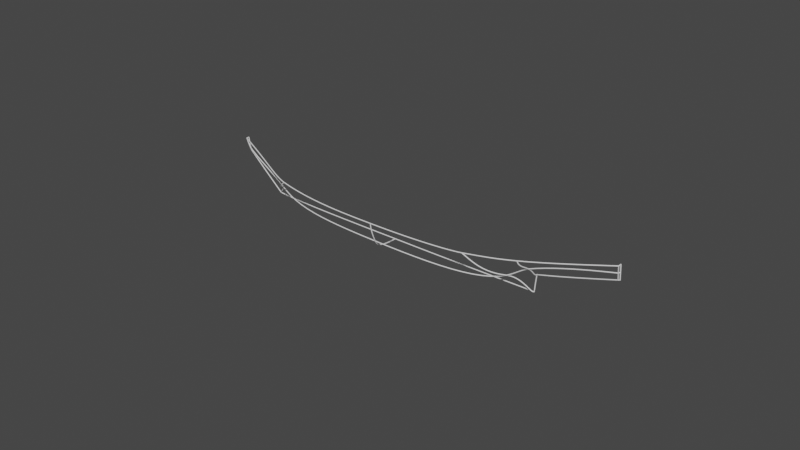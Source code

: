 # Source: HaidaCanoe.blend  (saved by Blender 3.2.14; exported with 4.5.12 LTS)
import bpy
from mathutils import Matrix  # noqa: F401  (used for matrix-valued properties, if any)

bpy.ops.wm.read_factory_settings(use_empty=True)
scene = bpy.context.scene
scene.name = 'Scene'

# ---- collections
col_haida_canoe = bpy.data.collections.new('Haida Canoe'); scene.collection.children.link(col_haida_canoe)
col_references = bpy.data.collections.new('References'); col_haida_canoe.children.link(col_references)

# ---- world
world_world = bpy.data.worlds.new('World'); scene.world = world_world
world_world.use_nodes = True; world_world.node_tree.nodes.clear()
_N = world_world.node_tree.nodes; _L = world_world.node_tree.links
n0 = _N.new('ShaderNodeOutputWorld'); n0.name = 'World Output'; n0.location = (300, 300)
n1 = _N.new('ShaderNodeBackground'); n1.name = 'Background'; n1.location = (10, 300)
n1.inputs[0].default_value = (0.05088, 0.05088, 0.05088, 1.0)
_L.new(n1.outputs[0], n0.inputs[0])
n0.is_active_output = True
world_world.color = (0.05088, 0.05088, 0.05088)
world_world.use_sun_shadow = False
world_world.sun_shadow_jitter_overblur = 0.0

# ---- meshes
me_plane = bpy.data.meshes.new('Plane')
me_plane.from_pydata([(0.002189, 1.029e-07, 0.7658), (0.002189, -0.0431, 0.7658), (0.609, -0.2507, 0.6162), (1.156, -0.4275, 0.5073), (1.359, -0.4548, 0.4852), (1.651, -0.4935, 0.4614), (2.44, -0.5128, 0.4484), (3.233, -0.5159, 0.4438), (3.806, -0.5128, 0.4592), (4.836, -0.4437, 0.5508), (5.493, -0.2765, 0.661), (6.058, -0.122, 0.7763), (6.366, -0.05359, 0.8409), (6.366, 0.0, 0.8409), (0.0371, 7.815e-08, 0.5816), (0.385, 3.578e-08, 0.2663), (0.6462, 4.886e-09, 0.03637), (0.9824, 1.461e-09, 0.01087), (1.32, 6.812e-10, 0.00507), (4.128, 1.196e-10, 0.0008904), (4.347, 2.254e-09, 0.01678), (5.198, 3.725e-09, 0.02701), (5.217, 3.796e-08, 0.2826), (5.649, 5.271e-08, 0.3923), (6.229, 7.755e-08, 0.5772), (6.375, 8.454e-08, 0.6292), (0.607, -0.2458, 0.5734), (0.7588, -0.2507, 0.4228), (1.258, -0.2507, 0.1233), (1.458, -0.2507, 0.04634), (1.79, -0.2507, 0.01514), (4.1, -0.2507, 0.01514), (4.363, -0.2507, 0.04809), (4.63, -0.2507, 0.1439), (4.964, -0.2507, 0.3438), (5.344, -0.2507, 0.5534), (5.522, -0.2507, 0.6351), (1.15, -0.4278, 0.4427), (5.571, -0.2553, 0.6769), (1.279, -0.4275, 0.3063), (1.591, -0.4275, 0.1955), (1.959, -0.4275, 0.1536), (4.071, -0.4275, 0.1506), (4.472, -0.4275, 0.2404), (4.754, -0.4275, 0.3812), (4.918, -0.4212, 0.5076), (4.981, -0.4068, 0.5751), (6.233, -0.08318, 0.813), (6.173, -0.08736, 0.7485), (5.933, -0.09766, 0.6731), (5.647, -0.09711, 0.5467), (5.228, -0.08318, 0.3699), (5.097, -0.08318, 0.2618), (5.008, -0.08318, 0.1619), (4.877, -0.08318, 0.09745), (5.491, -0.084, 0.4823), (1.166, -0.2574, 0.1658), (1.084, -0.08406, 0.0296), (0.8017, -0.08318, 0.1996), (0.5417, -0.08318, 0.4004), (0.432, -0.08318, 0.4726), (0.3193, -0.08318, 0.5289), (0.1806, -0.08318, 0.6474), (0.128, -0.08615, 0.7348), (0.609, -0.2312, 0.5321), (0.6108, -0.1749, 0.442), (0.609, -0.1093, 0.4041), (0.609, -0.06415, 0.3261), (0.6095, -0.03648, 0.1761), (0.609, -0.01172, 0.1139), (0.6098, -0.004821, 0.08929), (1.359, -0.4539, 0.3838), (1.355, -0.4275, 0.2795), (1.361, -0.3257, 0.1539), (1.36, -0.2507, 0.08391), (1.357, -0.1767, 0.01907), (0.6774, -0.03648, 0.1157), (1.359, 0.0, 0.005704), (0.01355, -0.02666, 0.7019), (0.03249, -0.01388, 0.6051), (0.08759, 7.2e-08, 0.5359), (4.836, -0.4374, 0.4759), (4.836, -0.3752, 0.3691), (4.836, -0.2638, 0.285), (4.836, -0.1341, 0.1526), (4.836, -0.03459, 0.02568), (4.836, 0.0, 0.02568), (5.493, -0.2692, 0.619), (5.493, -0.2409, 0.5934), (5.493, -0.1587, 0.5514), (5.493, -0.06999, 0.4539), (5.493, -0.03269, 0.3712), (5.495, -0.01566, 0.355), (6.058, -0.09437, 0.7123), (6.058, -0.05259, 0.6402), (6.058, -0.009663, 0.5315), (6.366, -0.01615, 0.7167), (5.903, -0.008843, 0.4728), (5.428, -0.01615, 0.3358), (5.216, -0.03533, 0.2838), (5.216, 0.0, 0.2838), (1.651, -0.4831, 0.3062), (1.651, -0.4277, 0.1734), (1.651, -0.3449, 0.06426), (1.651, -0.2594, 0.01428), (1.651, 0.0, 0.002446), (2.44, -0.5098, 0.3357), (2.44, -0.4694, 0.2109), (2.44, -0.4276, 0.1493), (2.44, -0.3294, 0.0313), (2.44, -0.2753, 0.00771), (2.44, 0.0, 0.001622), (3.233, -0.5121, 0.2961), (3.233, -0.4778, 0.2018), (3.233, -0.3842, 0.07847), (3.233, -0.3257, 0.02886), (3.233, -0.2769, 0.004651), (3.233, 0.0, -0.002199), (3.806, -0.5018, 0.2866), (3.806, -0.4717, 0.2007), (3.806, -0.3867, 0.08017), (3.806, -0.3374, 0.02811), (3.806, -0.2771, 0.005282), (3.806, 0.0, -0.002024), (6.366, -0.01346, 0.627), (0.03721, -0.009038, 0.5812), (1.156, -0.4284, 0.3929), (1.157, -0.3819, 0.304), (1.156, -0.1786, 0.1094), (1.156, -0.1198, 0.03334), (1.156, -0.07589, 0.007849), (1.156, 0.0, 0.005212), (5.853, -0.1767, 0.7299), (5.825, -0.1767, 0.6945), (5.716, -0.1767, 0.6502), (5.434, -0.1767, 0.5438), (5.256, -0.1767, 0.459), (5.204, -0.1767, 0.4185), (4.973, -0.1767, 0.2731), (4.832, -0.1767, 0.1831), (4.641, -0.1767, 0.09573), (4.369, -0.1767, 0.02231), (4.104, -0.1767, 0.007149), (1.413, -0.1767, 0.01166), (1.337, -0.1767, 0.02178), (0.9169, -0.1767, 0.2458), (0.7321, -0.1767, 0.3686), (0.544, -0.1765, 0.4773), (0.4764, -0.1767, 0.5269), (0.3953, -0.1767, 0.5952), (0.372, -0.1744, 0.6353), (0.3636, -0.1667, 0.6767), (0.8411, -0.3257, 0.5642), (0.8432, -0.3257, 0.5041), (0.9044, -0.3257, 0.4239), (1.068, -0.3257, 0.3047), (1.273, -0.3257, 0.1908), (1.358, -0.08343, 0.008997), (1.479, -0.3257, 0.1169), (1.651, -0.3257, 0.07792), (1.813, -0.3257, 0.05787), (2.098, -0.3257, 0.04311), (3.233, -0.487, 0.227), (3.351, -0.3257, 0.02814), (3.82, -0.3257, 0.03179), (4.089, -0.3257, 0.0563), (4.226, -0.3257, 0.07736), (4.451, -0.3257, 0.1412), (4.632, -0.3257, 0.2253), (4.89, -0.3257, 0.3606), (5.077, -0.3257, 0.4669), (5.243, -0.3257, 0.5642), (5.272, -0.3257, 0.5979), (5.297, -0.3265, 0.6281), (5.819, -0.1577, 0.654), (5.791, -0.1017, 0.6061), (5.741, -0.06272, 0.5191), (5.655, -0.02691, 0.4156), (5.64, -0.01322, 0.3978), (4.321, -0.4834, 0.4904), (4.264, -0.4834, 0.3928), (4.066, -0.4834, 0.2794), (3.804, -0.4834, 0.229), (2.059, -0.5031, 0.4549), (2.44, -0.4834, 0.2447), (2.103, -0.4834, 0.2762), (1.845, -0.4834, 0.3172), (1.651, -0.4867, 0.4113), (1.594, -0.4858, 0.4661), (4.356, -0.4275, 0.2144), (4.338, -0.486, 0.3292), (2.832, -0.08318, 0.01471), (2.832, -0.5143, 0.4461), (2.832, -0.4834, 0.2369), (2.832, -0.4275, 0.1523), (2.832, -0.3257, 0.03128), (2.832, 0.0, 0.002824), (2.832, -0.1767, 0.009295), (2.832, -0.2507, 0.01514), (2.059, -0.4834, 0.2835), (2.059, -0.4275, 0.1534), (2.059, -0.3257, 0.04468), (2.059, -0.2507, 0.01514), (2.059, -0.1767, 0.01058), (2.059, -0.08318, 0.01182), (2.059, 0.0, 0.00398), (0.9988, -0.3766, 0.5358), (0.9862, -0.3257, 0.3643), (0.9828, -0.2507, 0.2884), (0.9852, -0.1767, 0.208), (0.9765, -0.08318, 0.09925), (0.6107, 9.073e-09, 0.06753), (0.4863, -0.2087, 0.6465), (3.52, -0.5143, 0.4515), (3.52, -0.4852, 0.228), (3.52, -0.4275, 0.1514), (3.52, -0.3257, 0.02952), (3.52, -0.2507, 0.01514), (3.52, -0.1767, 0.008136), (3.52, -0.08318, 0.01725), (3.52, 0.0, 0.001806), (0.8405, -0.2507, 0.3738), (0.8245, -0.1767, 0.3072), (0.7892, 3.429e-09, 0.02552), (0.7149, -0.08318, 0.2666), (0.7582, -0.2989, 0.5828), (4.063, -0.4981, 0.4748), (4.117, -0.08318, 0.01949), (4.593, -0.4625, 0.5223), (4.613, -0.4275, 0.3107), (4.641, -0.08318, 0.06072), (4.643, 2.794e-09, 0.0208), (5.195, -0.03459, 0.02701), (4.965, -0.3257, 0.4019), (5.163, -0.08318, 0.3158), (5.115, -0.1767, 0.3626), (5.094, -0.2507, 0.4163), (5.279, -0.2507, 0.5198), (5.955, -0.1494, 0.7531), (6.233, -0.01213, 0.5826), (6.229, -0.03792, 0.6806), (5.917, -0.05192, 0.5759), (6.371, 4.944e-08, 0.7171), (5.494, 4.744e-08, 0.3531), (5.426, 4.511e-08, 0.3357), (5.901, 6.35e-08, 0.4726), (6.055, 7.011e-08, 0.5218), (4.643, -0.02692, 0.03372), (4.356, -0.08229, 0.01985), (0.0651, -0.06463, 0.7503), (0.08924, -0.04109, 0.6206), (0.2884, -0.04109, 0.426), (0.4007, -0.0398, 0.3191), (0.659, -0.008927, 0.07209), (0.793, -0.03648, 0.07929), (0.9791, -0.03648, 0.03152), (0.294, 4.686e-08, 0.3488), (0.7595, -0.2872, 0.5208), (1.16, -0.3334, 0.2476), (0.483, -0.1982, 0.6071), (0.995, -0.3612, 0.484), (1.359, -0.4542, 0.4244), (0.4561, -0.1209, 0.4991), (0.3612, -0.1177, 0.5638), (0.725, -0.1136, 0.3114), (0.8125, -0.1169, 0.2451), (0.9779, -0.1178, 0.1301)], [(0, 1), (212, 2), (206, 3), (3, 4), (183, 6), (192, 7), (213, 8), (228, 9), (173, 10), (238, 11), (47, 12), (12, 13), (14, 0), (62, 151), (211, 15), (223, 16), (18, 17), (205, 18), (20, 19), (231, 20), (22, 21), (244, 22), (245, 23), (25, 24), (242, 25), (2, 26), (26, 27), (66, 264), (75, 144), (29, 30), (217, 31), (31, 32), (32, 33), (33, 34), (237, 35), (35, 36), (3, 37), (10, 38), (36, 38), (37, 39), (73, 158), (40, 41), (215, 42), (189, 43), (229, 44), (44, 45), (9, 46), (45, 46), (11, 47), (47, 48), (93, 49), (175, 50), (234, 52), (52, 53), (53, 54), (89, 55), (76, 254), (128, 209), (210, 58), (224, 59), (59, 60), (60, 61), (61, 62), (249, 63), (62, 63), (153, 257), (64, 65), (65, 66), (66, 67), (67, 68), (68, 69), (69, 70), (261, 71), (71, 72), (72, 73), (73, 74), (74, 75), (253, 76), (157, 77), (1, 78), (78, 79), (125, 80), (9, 81), (81, 82), (82, 83), (83, 84), (84, 85), (85, 86), (10, 87), (87, 88), (88, 89), (55, 90), (90, 91), (91, 92), (11, 93), (93, 94), (94, 95), (12, 96), (239, 97), (92, 243), (98, 99), (99, 100), (39, 72), (101, 102), (102, 103), (103, 104), (104, 105), (6, 106), (106, 107), (107, 108), (108, 109), (109, 110), (110, 111), (7, 112), (162, 113), (113, 114), (114, 115), (115, 116), (116, 117), (8, 118), (118, 119), (119, 120), (120, 121), (121, 122), (122, 123), (96, 124), (79, 125), (126, 127), (265, 266), (56, 128), (128, 129), (129, 130), (130, 131), (38, 132), (132, 133), (133, 134), (134, 135), (135, 136), (136, 137), (235, 138), (138, 139), (139, 140), (140, 141), (141, 142), (203, 143), (68, 76), (258, 56), (209, 145), (222, 146), (61, 263), (147, 148), (148, 149), (149, 150), (63, 151), (150, 151), (225, 152), (152, 153), (153, 154), (207, 155), (258, 156), (74, 29), (75, 157), (158, 159), (159, 160), (201, 161), (115, 163), (214, 162), (216, 164), (164, 165), (165, 166), (166, 167), (167, 168), (168, 169), (233, 170), (170, 171), (171, 172), (46, 173), (172, 173), (132, 174), (174, 175), (175, 176), (176, 177), (177, 178), (226, 179), (179, 180), (180, 181), (181, 182), (185, 199), (193, 184), (184, 185), (199, 186), (186, 187), (187, 188), (188, 5), (4, 188), (42, 189), (190, 189), (179, 190), (32, 189), (32, 141), (248, 141), (219, 191), (6, 192), (5, 183), (200, 194), (112, 162), (220, 196), (218, 197), (202, 198), (191, 196), (191, 197), (197, 198), (195, 198), (194, 195), (193, 194), (192, 193), (161, 109), (109, 195), (195, 115), (162, 193), (41, 200), (160, 201), (30, 202), (197, 203), (191, 204), (196, 205), (204, 205), (203, 204), (202, 203), (201, 202), (200, 201), (199, 200), (183, 199), (152, 206), (154, 207), (221, 208), (264, 265), (57, 210), (130, 57), (266, 210), (208, 209), (207, 208), (260, 207), (16, 211), (70, 211), (252, 68), (262, 148), (151, 212), (259, 212), (7, 213), (182, 214), (194, 215), (163, 216), (198, 217), (142, 218), (227, 219), (19, 220), (219, 220), (218, 219), (217, 218), (216, 217), (215, 216), (214, 215), (213, 214), (27, 221), (145, 222), (17, 223), (58, 223), (265, 222), (221, 222), (153, 221), (58, 224), (76, 224), (264, 224), (27, 146), (2, 225), (257, 225), (8, 226), (19, 227), (142, 227), (31, 142), (31, 165), (42, 165), (42, 181), (181, 226), (179, 228), (43, 229), (54, 230), (21, 231), (247, 231), (140, 230), (33, 140), (33, 168), (168, 229), (228, 229), (85, 232), (21, 232), (232, 99), (53, 232), (169, 233), (53, 138), (34, 138), (34, 233), (46, 233), (51, 234), (137, 235), (34, 236), (46, 170), (170, 236), (235, 236), (234, 235), (99, 234), (51, 99), (51, 136), (236, 237), (136, 237), (173, 237), (132, 238), (49, 238), (241, 97), (124, 239), (239, 240), (47, 240), (49, 241), (13, 242), (96, 242), (51, 90), (90, 176), (176, 241), (94, 241), (94, 240), (96, 240), (23, 178), (23, 243), (92, 98), (97, 245), (243, 244), (98, 244), (246, 245), (178, 92), (97, 178), (24, 246), (95, 246), (24, 239), (25, 124), (230, 247), (85, 247), (20, 248), (248, 227), (230, 248), (1, 249), (249, 250), (250, 251), (251, 252), (60, 262), (252, 60), (15, 252), (16, 253), (254, 255), (80, 250), (62, 250), (80, 14), (256, 80), (263, 149), (61, 251), (15, 256), (251, 256), (27, 257), (26, 64), (26, 257), (155, 258), (37, 126), (127, 258), (129, 266), (148, 259), (26, 259), (150, 259), (206, 260), (153, 260), (37, 260), (4, 261), (37, 261), (187, 261), (72, 40), (156, 73), (187, 101), (5, 187), (28, 74), (143, 75), (130, 255), (204, 157), (65, 147), (146, 65), (146, 264), (58, 265), (209, 266), (144, 128), (255, 210), (17, 255), (157, 130), (56, 28), (208, 56), (66, 262), (262, 263), (247, 248), (55, 51), (50, 55), (49, 175), (48, 93)], [])
_uv = me_plane.uv_layers.new(name='UVMap')
_uv.uv.foreach_set('vector', [])
me_plane.update()

# ---- curves / text
cu_haida_v = bpy.data.curves.new('Haida V', 'CURVE')
cu_haida_v.dimensions = '3D'
_sp = cu_haida_v.splines.new('BEZIER'); _sp.bezier_points.add(7)
_sp.bezier_points.foreach_set('co', [0.0002549, -6.849e-11, 0.7657, -3.748e-05, -0.04312, 0.7657, 1.156, -0.4255, 0.5116, 2.884, -0.5199, 0.4498, 4.383, -0.4759, 0.5047, 5.146, -0.3639, 0.6099, 6.365, -0.05283, 0.8412, 6.365, -8.221e-05, 0.8412])
_sp.bezier_points.foreach_set('handle_left', [0.0002549, 0.01047, 0.7657, -3.748e-05, -0.02897, 0.7657, 0.9535, -0.3991, 0.5418, 2.517, -0.5216, 0.4498, 4.208, -0.4891, 0.48, 4.882, -0.4169, 0.5661, 6.277, -0.0735, 0.8231, 6.365, -0.02067, 0.8412])
_sp.bezier_points.foreach_set('handle_right', [0.0002549, -0.01383, 0.7657, 0.6037, -0.2216, 0.6177, 1.759, -0.5038, 0.4218, 3.661, -0.5161, 0.4498, 4.752, -0.4484, 0.5564, 5.58, -0.277, 0.6817, 6.364, -0.03355, 0.8412, 6.365, 0.02051, 0.8412])
for _p, _l, _r in zip(_sp.bezier_points, ['ALIGNED', 'FREE', 'ALIGNED', 'ALIGNED', 'ALIGNED', 'ALIGNED', 'FREE', 'AUTO'], ['ALIGNED', 'FREE', 'ALIGNED', 'ALIGNED', 'ALIGNED', 'ALIGNED', 'FREE', 'AUTO']): _p.handle_left_type = _l; _p.handle_right_type = _r
_sp.order_u = 0
_sp.order_v = 0
_sp = cu_haida_v.splines.new('BEZIER'); _sp.bezier_points.add(7)
_sp.bezier_points.foreach_set('co', [0.03411, -3.847e-08, 0.5834, 0.0863, -3.152e-08, 0.5317, 0.641, 3.456e-08, 0.03991, 2.884, 0.0, 0.006667, 5.196, 3.547e-08, 0.02613, 5.22, 1.485e-08, 0.2848, 6.348, -2.796e-09, 0.6213, 6.375, -4.852e-10, 0.6303])
_sp.bezier_points.foreach_set('handle_left', [0.01373, -4.118e-08, 0.6036, 0.06538, -3.416e-08, 0.5513, 0.5481, 2.637e-08, 0.1206, 2.517, 0.0, 0.006667, 4.524, 1.605e-08, 0.0173, 5.208, 2.441e-08, 0.1745, 6.297, -4.646e-09, 0.6048, 6.364, -1.388e-09, 0.6268])
_sp.bezier_points.foreach_set('handle_right', [0.05448, -3.576e-08, 0.5632, 0.1909, -1.835e-08, 0.4337, 1.037, 3.305e-08, -0.007701, 3.661, 0.0, 0.006667, 5.205, 2.159e-08, 0.1601, 5.606, 1.039e-08, 0.3822, 6.359, -2.426e-09, 0.6246, 6.385, 4.171e-10, 0.6338])
for _p, _l, _r in zip(_sp.bezier_points, ['AUTO', 'AUTO', 'FREE', 'ALIGNED', 'FREE', 'FREE', 'AUTO', 'AUTO'], ['AUTO', 'AUTO', 'FREE', 'ALIGNED', 'FREE', 'FREE', 'AUTO', 'AUTO']): _p.handle_left_type = _l; _p.handle_right_type = _r
_sp.order_u = 0
_sp.order_v = 0
_sp = cu_haida_v.splines.new('BEZIER'); _sp.bezier_points.add(7)
_sp.bezier_points.foreach_set('co', [0.01718, -1.927e-08, 0.6746, 0.04219, -0.02928, 0.6458, 0.8838, -0.1778, 0.2691, 2.885, -0.4251, 0.1445, 4.894, -0.2008, 0.2444, 5.201, -0.1769, 0.4353, 6.356, -0.02641, 0.7313, 6.37, -4.111e-05, 0.7357])
_sp.bezier_points.foreach_set('handle_left', [0.01607, 0.01462, 0.6811, 0.03247, -0.01531, 0.6566, 0.6623, -0.08998, 0.3207, 1.886, -0.4192, 0.1507, 4.525, -0.2807, 0.06096, 5.108, -0.184, 0.3964, 6.269, -0.05885, 0.7212, 6.37, -0.01034, 0.734])
_sp.bezier_points.foreach_set('handle_right', [0.02764, -0.01189, 0.6638, 0.1124, -0.0672, 0.5963, 1.363, -0.3677, 0.1575, 3.885, -0.431, 0.1383, 5.018, -0.1739, 0.3062, 5.633, -0.1434, 0.616, 6.362, -0.0176, 0.7339, 6.37, 0.01025, 0.7375])
for _p, _l, _r in zip(_sp.bezier_points, ['FREE', 'FREE', 'ALIGNED', 'ALIGNED', 'ALIGNED', 'ALIGNED', 'FREE', 'ALIGNED'], ['FREE', 'FREE', 'ALIGNED', 'ALIGNED', 'ALIGNED', 'ALIGNED', 'FREE', 'ALIGNED']): _p.handle_left_type = _l; _p.handle_right_type = _r
_sp.order_u = 0
_sp.order_v = 0
cu_haida_v.bevel_mode = 'OBJECT'
cu_haida_v.extrude = 0.01524
cu_haida_v.fill_mode = 'FULL'
cu_haida_v.twist_mode = 'Z_UP'
cu_haida_v.taper_radius_mode = 'ADD'
cu_beziercircle = bpy.data.curves.new('BezierCircle', 'CURVE')
cu_beziercircle.dimensions = '3D'
_sp = cu_beziercircle.splines.new('BEZIER'); _sp.bezier_points.add(3)
_sp.bezier_points.foreach_set('co', [-0.007704, -8.614e-09, 7.262e-09, 3.561e-09, 0.007704, 8.769e-09, 0.007704, -8.614e-09, 7.262e-09, 3.561e-09, -0.007704, 6.509e-09])
_sp.bezier_points.foreach_set('handle_left', [-0.007704, -0.004254, 6.638e-09, -0.004254, 0.007704, 8.769e-09, 0.007704, 0.004254, 7.886e-09, 0.004254, -0.007704, 6.509e-09])
_sp.bezier_points.foreach_set('handle_right', [-0.007704, 0.004254, 7.886e-09, 0.004254, 0.007704, 8.769e-09, 0.007704, -0.004254, 6.638e-09, -0.004254, -0.007704, 6.509e-09])
for _p, _l, _r in zip(_sp.bezier_points, ['AUTO', 'AUTO', 'AUTO', 'AUTO'], ['AUTO', 'AUTO', 'AUTO', 'AUTO']): _p.handle_left_type = _l; _p.handle_right_type = _r
_sp.order_u = 0
_sp.order_v = 0
_sp.use_cyclic_u = True
cu_beziercircle.use_path = True
cu_beziercircle.bevel_resolution = 1
cu_beziercircle.fill_mode = 'FULL'
cu_beziercircle.use_fill_caps = True
cu_haida_u = bpy.data.curves.new('Haida U', 'CURVE')
cu_haida_u.dimensions = '3D'
_sp = cu_haida_u.splines.new('BEZIER'); _sp.bezier_points.add(2)
_sp.bezier_points.foreach_set('co', [6.375, -4.852e-10, 0.6303, 6.37, -4.111e-05, 0.7357, 6.365, -8.221e-05, 0.8412])
_sp.bezier_points.foreach_set('handle_left', [6.376, 1.37e-05, 0.5951, 6.371, -2.74e-05, 0.7006, 6.366, -6.851e-05, 0.8061])
_sp.bezier_points.foreach_set('handle_right', [6.373, -1.37e-05, 0.6654, 6.368, -5.481e-05, 0.7709, 6.363, -9.592e-05, 0.8764])
for _p, _l, _r in zip(_sp.bezier_points, ['VECTOR', 'VECTOR', 'VECTOR'], ['VECTOR', 'VECTOR', 'VECTOR']): _p.handle_left_type = _l; _p.handle_right_type = _r
_sp.order_u = 0
_sp.order_v = 0
_sp = cu_haida_u.splines.new('BEZIER'); _sp.bezier_points.add(2)
_sp.bezier_points.foreach_set('co', [0.03411, -3.847e-08, 0.5834, 0.01718, -1.927e-08, 0.6746, 0.0002549, -6.849e-11, 0.7657])
_sp.bezier_points.foreach_set('handle_left', [0.03975, -4.487e-08, 0.553, 0.02282, -2.567e-08, 0.6442, 0.005897, -6.468e-09, 0.7353])
_sp.bezier_points.foreach_set('handle_right', [0.02846, -3.207e-08, 0.6138, 0.01154, -1.287e-08, 0.705, -0.005387, 6.331e-09, 0.7961])
for _p, _l, _r in zip(_sp.bezier_points, ['VECTOR', 'VECTOR', 'VECTOR'], ['VECTOR', 'VECTOR', 'VECTOR']): _p.handle_left_type = _l; _p.handle_right_type = _r
_sp.order_u = 0
_sp.order_v = 0
_sp = cu_haida_u.splines.new('BEZIER'); _sp.bezier_points.add(2)
_sp.bezier_points.foreach_set('co', [0.0863, -3.152e-08, 0.5317, 0.04219, -0.02928, 0.6458, -3.748e-05, -0.04312, 0.7657])
_sp.bezier_points.foreach_set('handle_left', [0.1176, 0.03497, 0.4616, 0.05627, -0.02467, 0.6058, 0.01404, -0.03851, 0.7257])
_sp.bezier_points.foreach_set('handle_right', [0.07066, -0.01749, 0.5668, 0.02812, -0.0339, 0.6858, -0.01411, -0.04773, 0.8057])
for _p, _l, _r in zip(_sp.bezier_points, ['FREE', 'FREE', 'VECTOR'], ['FREE', 'FREE', 'VECTOR']): _p.handle_left_type = _l; _p.handle_right_type = _r
_sp.order_u = 0
_sp.order_v = 0
_sp = cu_haida_u.splines.new('BEZIER'); _sp.bezier_points.add(2)
_sp.bezier_points.foreach_set('co', [0.641, 3.456e-08, 0.03991, 0.8838, -0.1778, 0.2691, 1.156, -0.4255, 0.5116])
_sp.bezier_points.foreach_set('handle_left', [0.4701, 0.09659, -0.1492, 0.8023, -0.06148, 0.2022, 1.043, -0.4223, 0.3857])
_sp.bezier_points.foreach_set('handle_right', [0.7265, -0.04829, 0.1345, 0.9572, -0.2824, 0.3293, 1.338, -0.4305, 0.7145])
for _p, _l, _r in zip(_sp.bezier_points, ['FREE', 'ALIGNED', 'ALIGNED'], ['FREE', 'ALIGNED', 'ALIGNED']): _p.handle_left_type = _l; _p.handle_right_type = _r
_sp.order_u = 0
_sp.order_v = 0
_sp = cu_haida_u.splines.new('BEZIER'); _sp.bezier_points.add(2)
_sp.bezier_points.foreach_set('co', [2.884, 0.0, 0.006667, 2.885, -0.4251, 0.1445, 2.884, -0.5199, 0.4498])
_sp.bezier_points.foreach_set('handle_left', [2.884, 0.5476, 0.006667, 2.861, -0.3551, 0.0292, 2.884, -0.5096, 0.327])
_sp.bezier_points.foreach_set('handle_right', [2.884, -0.2738, 0.006667, 2.903, -0.4796, 0.2343, 2.884, -0.5403, 0.6954])
for _p, _l, _r in zip(_sp.bezier_points, ['FREE', 'ALIGNED', 'FREE'], ['FREE', 'ALIGNED', 'FREE']): _p.handle_left_type = _l; _p.handle_right_type = _r
_sp.order_u = 0
_sp.order_v = 0
_sp = cu_haida_u.splines.new('BEZIER'); _sp.bezier_points.add(2)
_sp.bezier_points.foreach_set('co', [5.196, 3.547e-08, 0.02613, 4.894, -0.2008, 0.2444, 4.383, -0.4759, 0.5047])
_sp.bezier_points.foreach_set('handle_left', [5.196, 0.03583, 0.02613, 5.012, -0.002259, 0.1738, 4.546, -0.4748, 0.4381])
_sp.bezier_points.foreach_set('handle_right', [5.196, -0.07329, 0.02613, 4.722, -0.4897, 0.3473, 4.058, -0.4782, 0.6378])
for _p, _l, _r in zip(_sp.bezier_points, ['FREE', 'ALIGNED', 'FREE'], ['FREE', 'ALIGNED', 'FREE']): _p.handle_left_type = _l; _p.handle_right_type = _r
_sp.order_u = 0
_sp.order_v = 0
_sp = cu_haida_u.splines.new('BEZIER'); _sp.bezier_points.add(2)
_sp.bezier_points.foreach_set('co', [5.22, 1.485e-08, 0.2848, 5.201, -0.1769, 0.4353, 5.146, -0.3639, 0.6099])
_sp.bezier_points.foreach_set('handle_left', [5.22, 0.04887, 0.2848, 5.215, -0.08384, 0.3669, 5.168, -0.3591, 0.5307])
_sp.bezier_points.foreach_set('handle_right', [5.22, -0.06272, 0.2848, 5.188, -0.2605, 0.4968, 5.102, -0.3736, 0.7681])
for _p, _l, _r in zip(_sp.bezier_points, ['FREE', 'ALIGNED', 'FREE'], ['FREE', 'ALIGNED', 'FREE']): _p.handle_left_type = _l; _p.handle_right_type = _r
_sp.order_u = 0
_sp.order_v = 0
_sp = cu_haida_u.splines.new('BEZIER'); _sp.bezier_points.add(2)
_sp.bezier_points.foreach_set('co', [6.348, -2.796e-09, 0.6213, 6.356, -0.02641, 0.7313, 6.365, -0.05283, 0.8412])
_sp.bezier_points.foreach_set('handle_left', [6.346, 0.008804, 0.5847, 6.354, -0.01761, 0.6946, 6.362, -0.04402, 0.8046])
_sp.bezier_points.foreach_set('handle_right', [6.351, -0.008804, 0.658, 6.359, -0.03522, 0.7679, 6.367, -0.06163, 0.8778])
for _p, _l, _r in zip(_sp.bezier_points, ['VECTOR', 'VECTOR', 'VECTOR'], ['VECTOR', 'VECTOR', 'VECTOR']): _p.handle_left_type = _l; _p.handle_right_type = _r
_sp.order_u = 0
_sp.order_v = 0
cu_haida_u.bevel_mode = 'OBJECT'
cu_haida_u.extrude = 0.01524
cu_haida_u.fill_mode = 'FULL'
cu_haida_u.twist_mode = 'Z_UP'
cu_haida_u.taper_radius_mode = 'ADD'

# ---- objects
ob_plane = bpy.data.objects.new('Plane', me_plane)
ob_haida_v = bpy.data.objects.new('Haida V', cu_haida_v)
ob_beziercircle = bpy.data.objects.new('BezierCircle', cu_beziercircle)
ob_haida_u = bpy.data.objects.new('Haida U', cu_haida_u)
ob_haida_ref_front = bpy.data.objects.new('Haida Ref front', None)
ob_haida_ref_side = bpy.data.objects.new('Haida Ref side', None)

# ---- transforms, parenting, visibility, modifiers, constraints
ob_plane.location = (-0.001937, 0.0, 0.0)
ob_haida_v.location = (0.0, 0.0, 0.0)
ob_beziercircle.location = (0.0, 0.0, 0.0)
ob_haida_u.location = (0.0, 0.0, 0.0)
ob_haida_ref_front.location = (8.826, -2.475, -0.6041)
ob_haida_ref_front.rotation_euler = (1.571, -0.0, -1.571)
ob_haida_ref_front.scale = (1.391, 1.391, 1.391)
ob_haida_ref_front.empty_display_type = 'IMAGE'
ob_haida_ref_front.empty_display_size = 5.0
ob_haida_ref_front.use_empty_image_alpha = True
ob_haida_ref_front.color = (1.0, 1.0, 1.0, 0.333)
ob_haida_ref_side.location = (3.412, 1.852, 0.6522)
ob_haida_ref_side.rotation_euler = (1.571, -0.0, 0.0)
ob_haida_ref_side.scale = (1.391, 1.391, 1.391)
ob_haida_ref_side.empty_display_type = 'IMAGE'
ob_haida_ref_side.empty_display_size = 5.0
ob_haida_ref_side.use_empty_image_alpha = True
ob_haida_ref_side.color = (1.0, 1.0, 1.0, 0.333)
cu_haida_v.bevel_object = ob_beziercircle
cu_haida_u.bevel_object = ob_beziercircle

# ---- collection membership
col_haida_canoe.objects.link(ob_plane)
col_haida_canoe.objects.link(ob_haida_v)
col_haida_canoe.objects.link(ob_beziercircle)
col_haida_canoe.objects.link(ob_haida_u)
col_references.objects.link(ob_haida_ref_front)
col_references.objects.link(ob_haida_ref_side)

# ---- scene / render settings (as saved in the file)
scene.frame_start = 1; scene.frame_end = 18; scene.frame_set(1)
scene.render.engine = 'BLENDER_EEVEE_NEXT'
scene.cycles.use_denoising = False
scene.cycles.sampling_pattern = 'TABULATED_SOBOL'
scene.cycles.use_light_tree = False
scene.view_settings.view_transform = 'Filmic'
bpy.context.view_layer.update()

# ---- added for rendering (the .blend has no active camera and no usable light): camera, sun
cam_auto = bpy.data.cameras.new('AutoCamera')
cam_auto.lens = 50.0
cam_auto.sensor_width = 36.0
cam_auto.clip_end = 1000.0
ob_auto_camera = bpy.data.objects.new('AutoCamera', cam_auto)
scene.collection.objects.link(ob_auto_camera)
ob_auto_camera.location = (11.6997, -10.4756, 7.23364)
ob_auto_camera.rotation_euler = (1.09748, -7.21219e-08, 0.694738)
scene.camera = ob_auto_camera
light_auto_sun = bpy.data.lights.new('AutoSun', 'SUN')
light_auto_sun.energy = 3.0
light_auto_sun.angle = 0.0523599
ob_auto_sun = bpy.data.objects.new('AutoSun', light_auto_sun)
scene.collection.objects.link(ob_auto_sun)
ob_auto_sun.rotation_euler = (0.872665, 0.174533, 0.523599)
bpy.context.view_layer.update()
